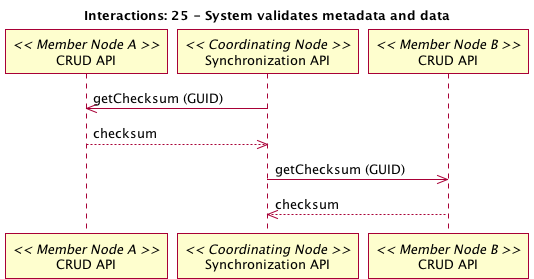

The diagram above was rendered by PlantUML. Its source (embedded in the PNG):
@startuml images/25_interaction.png
title Interactions: 25 - System validates metadata and data
participant "CRUD API" as m_crud_a << Member Node A >>
participant "Synchronization API" as c_sync << Coordinating Node >>
c_sync -> m_crud_a: getChecksum (GUID)
c_sync <-- m_crud_a: checksum
participant "CRUD API" as m_crud_b << Member Node B >>
c_sync -> m_crud_b: getChecksum (GUID)
c_sync <-- m_crud_b: checksum
@enduml